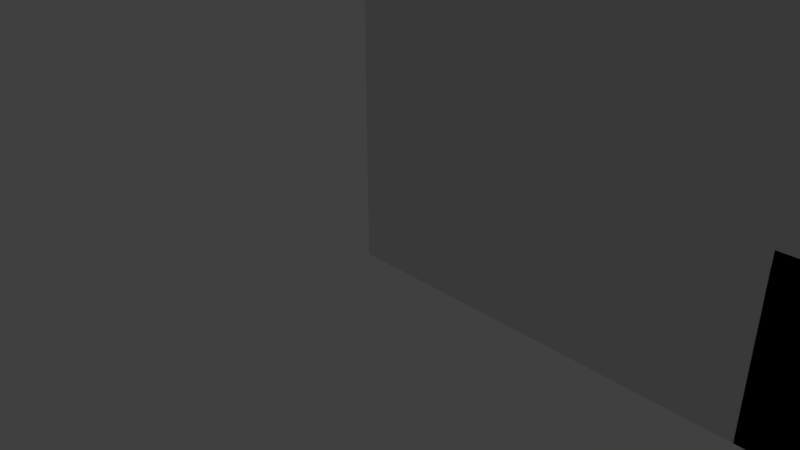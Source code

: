# Source: calibration.blend  (saved by Blender 2.79.0; exported with 4.5.12 LTS)
import bpy
from mathutils import Matrix  # noqa: F401  (used for matrix-valued properties, if any)

bpy.ops.wm.read_factory_settings(use_empty=True)
scene = bpy.context.scene
scene.name = 'Scene'

# ---- collections
col_collection_1 = bpy.data.collections.new('Collection 1'); scene.collection.children.link(col_collection_1)

# ---- materials (node trees are filled in below, after node groups)
mat_material = bpy.data.materials.new('Material')
mat_material.alpha_threshold = 0.0
mat_material.use_transparent_shadow = False
mat_material.roughness = 0.5
mat_material.line_color = (0.0, 0.0, 0.0, 1.0)

# ---- material node trees

# ---- world
world_world = bpy.data.worlds.new('World'); scene.world = world_world
world_world.color = (0.05088, 0.05088, 0.05088)
world_world.use_sun_shadow = False
world_world.sun_shadow_jitter_overblur = 0.0
world_world.cycles.sampling_method = 'MANUAL'

# ---- cameras
cam_camera = bpy.data.cameras.new('Camera')
cam_camera.clip_end = 100.0
cam_camera.lens = 35.0
cam_camera.sensor_width = 32.0
cam_camera.sensor_height = 18.0
cam_camera.ortho_scale = 7.314
cam_camera.dof.focus_distance = 0.0
cam_camera.dof.aperture_fstop = 128.0

# ---- lights
light_lamp = bpy.data.lights.new('Lamp', 'POINT')
light_lamp.transmission_factor = 0.0
light_lamp.cutoff_distance = 30.0
light_lamp.energy = 100.0
light_lamp.shadow_buffer_clip_start = 1.001
light_lamp.shadow_soft_size = 0.1
light_lamp.shadow_maximum_resolution = 0.006
light_lamp.use_absolute_resolution = True

# ---- meshes
me_cube_004 = bpy.data.meshes.new('Cube.004')
me_cube_004.from_pydata([(1.0, 1.0, -1.0), (1.0, -1.0, -1.0), (-1.0, -1.0, -1.0), (-1.0, 1.0, -1.0), (1.0, 1.0, 1.0), (1.0, -1.0, 1.0), (-1.0, -1.0, 1.0), (-1.0, 1.0, 1.0)], [], [(0, 1, 2, 3), (4, 7, 6, 5), (0, 4, 5, 1), (1, 5, 6, 2), (2, 6, 7, 3), (4, 0, 3, 7)])
me_cube_004.materials.append(mat_material)
me_cube_004.use_remesh_preserve_volume = False
me_cube_004.use_remesh_preserve_attributes = False
me_cube_004.use_mirror_vertex_groups = False
me_cube_004.update()
me_cube_003 = bpy.data.meshes.new('Cube.003')
me_cube_003.from_pydata([(1.0, 1.0, -1.0), (1.0, -1.0, -1.0), (-1.0, -1.0, -1.0), (-1.0, 1.0, -1.0), (1.0, 1.0, 1.0), (1.0, -1.0, 1.0), (-1.0, -1.0, 1.0), (-1.0, 1.0, 1.0)], [], [(0, 1, 2, 3), (4, 7, 6, 5), (0, 4, 5, 1), (1, 5, 6, 2), (2, 6, 7, 3), (4, 0, 3, 7)])
me_cube_003.materials.append(mat_material)
me_cube_003.use_remesh_preserve_volume = False
me_cube_003.use_remesh_preserve_attributes = False
me_cube_003.use_mirror_vertex_groups = False
me_cube_003.update()
me_cube_002 = bpy.data.meshes.new('Cube.002')
me_cube_002.from_pydata([(1.0, 1.0, -1.0), (1.0, -1.0, -1.0), (-1.0, -1.0, -1.0), (-1.0, 1.0, -1.0), (1.0, 1.0, 1.0), (1.0, -1.0, 1.0), (-1.0, -1.0, 1.0), (-1.0, 1.0, 1.0)], [], [(0, 1, 2, 3), (4, 7, 6, 5), (0, 4, 5, 1), (1, 5, 6, 2), (2, 6, 7, 3), (4, 0, 3, 7)])
me_cube_002.materials.append(mat_material)
me_cube_002.use_remesh_preserve_volume = False
me_cube_002.use_remesh_preserve_attributes = False
me_cube_002.use_mirror_vertex_groups = False
me_cube_002.update()
me_cube_001 = bpy.data.meshes.new('Cube.001')
me_cube_001.from_pydata([(1.0, 1.0, -1.0), (1.0, -1.0, -1.0), (-1.0, -1.0, -1.0), (-1.0, 1.0, -1.0), (1.0, 1.0, 1.0), (1.0, -1.0, 1.0), (-1.0, -1.0, 1.0), (-1.0, 1.0, 1.0)], [], [(0, 1, 2, 3), (4, 7, 6, 5), (0, 4, 5, 1), (1, 5, 6, 2), (2, 6, 7, 3), (4, 0, 3, 7)])
me_cube_001.materials.append(mat_material)
me_cube_001.use_remesh_preserve_volume = False
me_cube_001.use_remesh_preserve_attributes = False
me_cube_001.use_mirror_vertex_groups = False
me_cube_001.update()
me_cube = bpy.data.meshes.new('Cube')
me_cube.from_pydata([(1.0, 1.0, -1.0), (1.0, -1.0, -1.0), (-1.0, -1.0, -1.0), (-1.0, 1.0, -1.0), (1.0, 1.0, 1.0), (1.0, -1.0, 1.0), (-1.0, -1.0, 1.0), (-1.0, 1.0, 1.0)], [], [(0, 1, 2, 3), (4, 7, 6, 5), (0, 4, 5, 1), (1, 5, 6, 2), (2, 6, 7, 3), (4, 0, 3, 7)])
me_cube.materials.append(mat_material)
me_cube.use_remesh_preserve_volume = False
me_cube.use_remesh_preserve_attributes = False
me_cube.use_mirror_vertex_groups = False
me_cube.update()

# ---- objects
ob_cube_004 = bpy.data.objects.new('Cube.004', me_cube_004)
ob_cube_003 = bpy.data.objects.new('Cube.003', me_cube_003)
ob_cube_002 = bpy.data.objects.new('Cube.002', me_cube_002)
ob_cube_001 = bpy.data.objects.new('Cube.001', me_cube_001)
ob_cube = bpy.data.objects.new('Cube', me_cube)
ob_lamp = bpy.data.objects.new('Lamp', light_lamp)
ob_camera = bpy.data.objects.new('Camera', cam_camera)

# ---- transforms, parenting, visibility, modifiers, constraints
ob_cube_004.location = (5.0, 1.0, 50.0)
ob_cube_004.rotation_euler = (0.0, 0.0, 1.571)
ob_cube_004.scale = (1.0, 5.0, 50.0)
ob_cube_004.lock_rotations_4d = False
ob_cube_004.empty_display_type = 'ARROWS'
ob_cube_004.lineart.crease_threshold = 0.0
ob_cube_003.location = (5.0, 50.0, 1.0)
ob_cube_003.rotation_euler = (0.0, 0.0, 1.571)
ob_cube_003.scale = (50.0, 5.0, 1.0)
ob_cube_003.lock_rotations_4d = False
ob_cube_003.empty_display_type = 'ARROWS'
ob_cube_003.lineart.crease_threshold = 0.0
ob_cube_002.location = (50.0, 5.0, 1.0)
ob_cube_002.scale = (50.0, 5.0, 1.0)
ob_cube_002.lock_rotations_4d = False
ob_cube_002.empty_display_type = 'ARROWS'
ob_cube_002.lineart.crease_threshold = 0.0
ob_cube_001.location = (50.0, 5.0, 1.0)
ob_cube_001.scale = (50.0, 5.0, 1.0)
ob_cube_001.lock_rotations_4d = False
ob_cube_001.empty_display_type = 'ARROWS'
ob_cube_001.lineart.crease_threshold = 0.0
ob_cube.location = (50.0, 5.0, 1.0)
ob_cube.scale = (50.0, 5.0, 1.0)
ob_cube.lock_rotations_4d = False
ob_cube.empty_display_type = 'ARROWS'
ob_cube.lineart.crease_threshold = 0.0
ob_lamp.location = (4.076, 1.005, 5.904)
ob_lamp.rotation_euler = (0.6503, 0.05522, 1.866)
ob_lamp.lock_rotations_4d = False
ob_lamp.empty_display_type = 'ARROWS'
ob_lamp.color = (0.0, 0.0, 0.0, 0.0)
ob_lamp.lineart.crease_threshold = 0.0
ob_camera.location = (7.481, -6.508, 5.344)
ob_camera.rotation_euler = (1.109, 0.0, 0.8149)
ob_camera.lock_rotations_4d = False
ob_camera.empty_display_type = 'ARROWS'
ob_camera.color = (0.0, 0.0, 0.0, 0.0)
ob_camera.display_type = 'WIRE'
ob_camera.lineart.crease_threshold = 0.0

# ---- collection membership
col_collection_1.objects.link(ob_cube_004)
col_collection_1.objects.link(ob_cube_003)
col_collection_1.objects.link(ob_cube_002)
col_collection_1.objects.link(ob_cube_001)
col_collection_1.objects.link(ob_cube)
col_collection_1.objects.link(ob_lamp)
col_collection_1.objects.link(ob_camera)

# ---- scene / render settings (as saved in the file)
scene.camera = ob_camera
scene.frame_start = 1; scene.frame_end = 250; scene.frame_set(1)
scene.render.engine = 'BLENDER_EEVEE_NEXT'
scene.render.resolution_percentage = 50
scene.render.dither_intensity = 0.0
scene.cycles.use_denoising = False
scene.cycles.samples = 128
scene.cycles.sampling_pattern = 'TABULATED_SOBOL'
scene.cycles.use_adaptive_sampling = False
scene.cycles.use_light_tree = False
scene.cycles.blur_glossy = 0.0
scene.cycles.sample_clamp_indirect = 0.0
scene.view_settings.view_transform = 'Standard'
scene.unit_settings.scale_length = 0.001
bpy.context.view_layer.update()

